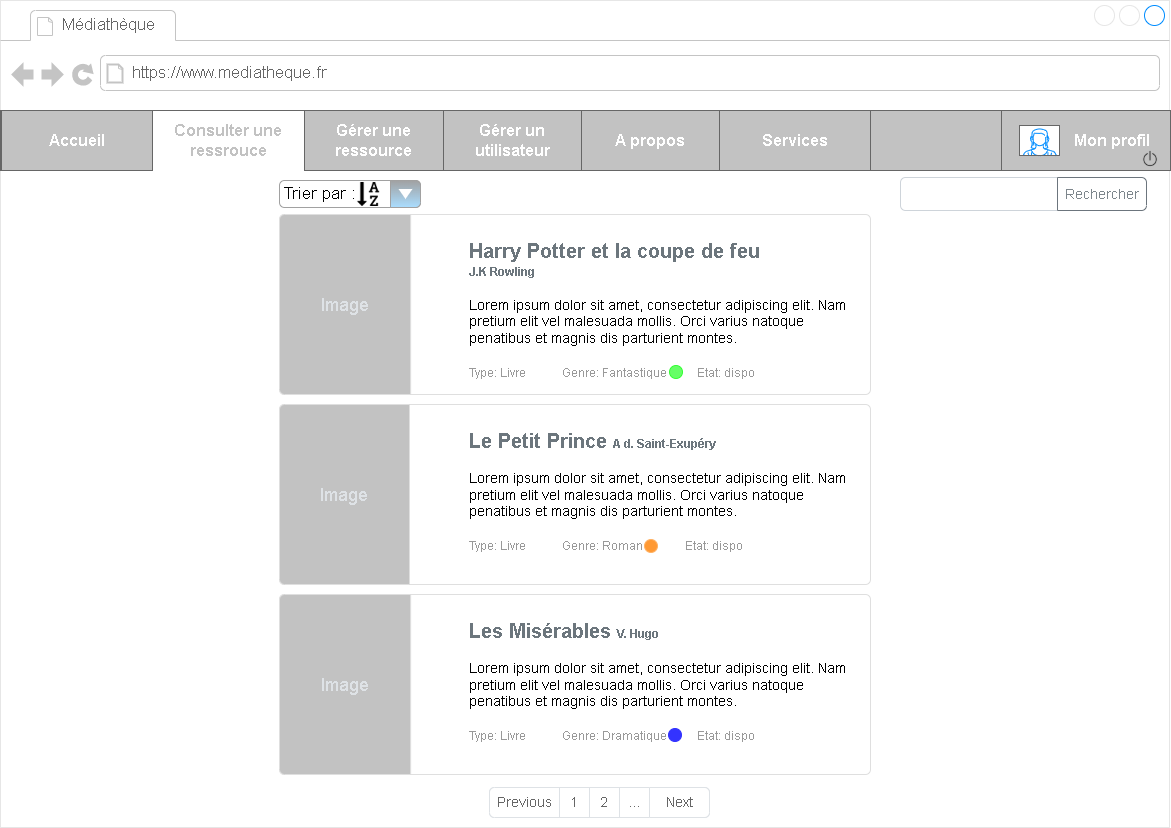

The diagram above was exported from draw.io. Its source (the exported page's mxGraphModel, read from the mxfile embedded in the PNG):
<mxGraphModel dx="2550" dy="1591" grid="1" gridSize="10" guides="1" tooltips="1" connect="1" arrows="1" fold="1" page="1" pageScale="1" pageWidth="1169" pageHeight="827" math="0" shadow="0">
  <root>
    <mxCell id="6pEGalEXN988fHv8bkiI-0" />
    <mxCell id="6pEGalEXN988fHv8bkiI-1" parent="6pEGalEXN988fHv8bkiI-0" />
    <mxCell id="jw-sKJdZKyoYY7lRWgD9-2" value="" style="ellipse;whiteSpace=wrap;html=1;aspect=fixed;shadow=0;labelBackgroundColor=default;strokeColor=#FFFF33;fillColor=#FFFF33;" vertex="1" parent="6pEGalEXN988fHv8bkiI-1">
      <mxGeometry x="-525" y="-288" width="13" height="13" as="geometry" />
    </mxCell>
    <mxCell id="6PWRT6hDFYkpvlV65UBd-0" value="" style="strokeWidth=1;shadow=0;dashed=0;align=center;html=1;shape=mxgraph.mockup.containers.browserWindow;rSize=0;strokeColor=#E6E6E6;strokeColor2=#008cff;strokeColor3=#c4c4c4;mainText=,;recursiveResize=0;" parent="6pEGalEXN988fHv8bkiI-1" vertex="1">
      <mxGeometry x="-1169" y="-827" width="1169" height="827" as="geometry" />
    </mxCell>
    <mxCell id="6PWRT6hDFYkpvlV65UBd-1" value="Médiathèque" style="strokeWidth=1;shadow=0;dashed=0;align=center;html=1;shape=mxgraph.mockup.containers.anchor;fontSize=17;fontColor=#666666;align=left;" parent="6PWRT6hDFYkpvlV65UBd-0" vertex="1">
      <mxGeometry x="60" y="12" width="150" height="26" as="geometry" />
    </mxCell>
    <mxCell id="6PWRT6hDFYkpvlV65UBd-2" value="https://www.mediatheque.fr" style="strokeWidth=1;shadow=0;dashed=0;align=center;html=1;shape=mxgraph.mockup.containers.anchor;rSize=0;fontSize=17;fontColor=#666666;align=left;" parent="6PWRT6hDFYkpvlV65UBd-0" vertex="1">
      <mxGeometry x="130" y="60" width="250" height="26" as="geometry" />
    </mxCell>
    <mxCell id="6PWRT6hDFYkpvlV65UBd-4" value="" style="rounded=0;whiteSpace=wrap;html=1;strokeColor=#A1A1A1;" parent="6PWRT6hDFYkpvlV65UBd-0" vertex="1">
      <mxGeometry y="110" width="1160" height="60" as="geometry" />
    </mxCell>
    <mxCell id="v8ZEa6mfONF1BPQ4MSxp-20" value="" style="html=1;shadow=0;dashed=0;shape=mxgraph.bootstrap.rrect;rSize=5;strokeColor=#CED4DA;html=1;whiteSpace=wrap;fillColor=#FFFFFF;fontColor=#7D868C;align=left;spacingLeft=0;spacing=15;fontSize=14;" parent="6PWRT6hDFYkpvlV65UBd-0" vertex="1">
      <mxGeometry x="900" y="177" width="227" height="33" as="geometry" />
    </mxCell>
    <mxCell id="v8ZEa6mfONF1BPQ4MSxp-21" value="Rechercher" style="html=1;shadow=0;dashed=0;shape=mxgraph.bootstrap.rightButton;strokeColor=#6C757D;gradientColor=inherit;fontColor=inherit;fillColor=inherit;rSize=5;perimeter=none;whiteSpace=wrap;resizeHeight=1;fontSize=14;" parent="v8ZEa6mfONF1BPQ4MSxp-20" vertex="1">
      <mxGeometry x="1" width="89" height="33" relative="1" as="geometry">
        <mxPoint x="-70" as="offset" />
      </mxGeometry>
    </mxCell>
    <mxCell id="v8ZEa6mfONF1BPQ4MSxp-18" value="&lt;b style=&quot;color: rgb(108 , 118 , 125)&quot;&gt;&lt;font style=&quot;font-size: 20px&quot;&gt;Les Misérables&amp;nbsp;&lt;/font&gt;&lt;font style=&quot;font-size: 12px&quot;&gt;V. Hugo&lt;/font&gt;&lt;br&gt;&lt;br style=&quot;font-size: 10px&quot;&gt;&lt;/b&gt;&lt;span style=&quot;font-family: &amp;#34;open sans&amp;#34; , &amp;#34;arial&amp;#34; , sans-serif ; text-align: justify ; background-color: rgb(255 , 255 , 255)&quot;&gt;Lorem ipsum dolor sit amet, consectetur adipiscing elit. Nam pretium elit vel malesuada mollis. Orci varius natoque penatibus et magnis dis parturient montes.&amp;nbsp;&lt;/span&gt;&lt;br&gt;&lt;br&gt;&lt;font color=&quot;#999999&quot;&gt;&lt;span style=&quot;font-size: 12px&quot;&gt;Type: Livre&amp;nbsp; &amp;nbsp; &amp;nbsp; &amp;nbsp; &amp;nbsp; &amp;nbsp; Genre: Dramatique&amp;nbsp; &amp;nbsp; &amp;nbsp; &amp;nbsp; &amp;nbsp; Etat: dispo&lt;/span&gt;&lt;/font&gt;" style="html=1;shadow=0;dashed=0;shape=mxgraph.bootstrap.rrect;rSize=5;strokeColor=#DFDFDF;html=1;whiteSpace=wrap;fillColor=#ffffff;fontColor=#000000;verticalAlign=top;align=left;spacing=20;fontSize=14;spacingLeft=170;" parent="6PWRT6hDFYkpvlV65UBd-0" vertex="1">
      <mxGeometry x="279" y="594" width="591" height="180" as="geometry" />
    </mxCell>
    <mxCell id="v8ZEa6mfONF1BPQ4MSxp-19" value="Image" style="html=1;shadow=0;dashed=0;shape=mxgraph.bootstrap.leftButton;rSize=5;perimeter=none;whiteSpace=wrap;fillColor=#C2C2C2;strokeColor=#DFDFDF;fontColor=#DEE2E6;resizeWidth=1;fontSize=18;" parent="v8ZEa6mfONF1BPQ4MSxp-18" vertex="1">
      <mxGeometry width="131.15" height="180" relative="1" as="geometry" />
    </mxCell>
    <mxCell id="jw-sKJdZKyoYY7lRWgD9-3" value="" style="ellipse;whiteSpace=wrap;html=1;aspect=fixed;shadow=0;labelBackgroundColor=default;strokeColor=#3333FF;fillColor=#3333FF;" vertex="1" parent="v8ZEa6mfONF1BPQ4MSxp-18">
      <mxGeometry x="389" y="134" width="13" height="13" as="geometry" />
    </mxCell>
    <mxCell id="v8ZEa6mfONF1BPQ4MSxp-16" value="&lt;b style=&quot;color: rgb(108 , 118 , 125)&quot;&gt;&lt;font style=&quot;font-size: 20px&quot;&gt;Le Petit Prince &lt;/font&gt;&lt;font style=&quot;font-size: 12px&quot;&gt;A d. Saint-Exupéry&lt;/font&gt;&lt;br&gt;&lt;br style=&quot;font-size: 10px&quot;&gt;&lt;/b&gt;&lt;span style=&quot;font-family: &amp;#34;open sans&amp;#34; , &amp;#34;arial&amp;#34; , sans-serif ; text-align: justify ; background-color: rgb(255 , 255 , 255)&quot;&gt;Lorem ipsum dolor sit amet, consectetur adipiscing elit. Nam pretium elit vel malesuada mollis. Orci varius natoque penatibus et magnis dis parturient montes.&amp;nbsp;&lt;/span&gt;&lt;br&gt;&lt;br&gt;&lt;font color=&quot;#999999&quot;&gt;&lt;span style=&quot;font-size: 12px&quot;&gt;Type: Livre&amp;nbsp; &amp;nbsp; &amp;nbsp; &amp;nbsp; &amp;nbsp; &amp;nbsp; Genre: Roman&amp;nbsp; &amp;nbsp; &amp;nbsp; &amp;nbsp; &amp;nbsp; &amp;nbsp; &amp;nbsp; Etat: dispo&lt;/span&gt;&lt;/font&gt;" style="html=1;shadow=0;dashed=0;shape=mxgraph.bootstrap.rrect;rSize=5;strokeColor=#DFDFDF;html=1;whiteSpace=wrap;fillColor=#ffffff;fontColor=#000000;verticalAlign=top;align=left;spacing=20;fontSize=14;spacingLeft=170;" parent="6PWRT6hDFYkpvlV65UBd-0" vertex="1">
      <mxGeometry x="279" y="404" width="591" height="180" as="geometry" />
    </mxCell>
    <mxCell id="v8ZEa6mfONF1BPQ4MSxp-17" value="Image" style="html=1;shadow=0;dashed=0;shape=mxgraph.bootstrap.leftButton;rSize=5;perimeter=none;whiteSpace=wrap;fillColor=#C2C2C2;strokeColor=#DFDFDF;fontColor=#DEE2E6;resizeWidth=1;fontSize=18;" parent="v8ZEa6mfONF1BPQ4MSxp-16" vertex="1">
      <mxGeometry width="130" height="180" relative="1" as="geometry" />
    </mxCell>
    <mxCell id="NNoTAnvwdr5aqvqmSrYG-0" value="" style="ellipse;whiteSpace=wrap;html=1;aspect=fixed;shadow=0;labelBackgroundColor=default;strokeColor=#FFB366;fillColor=#FF9933;" vertex="1" parent="v8ZEa6mfONF1BPQ4MSxp-16">
      <mxGeometry x="365" y="135" width="13" height="13" as="geometry" />
    </mxCell>
    <mxCell id="v8ZEa6mfONF1BPQ4MSxp-8" value="&lt;b style=&quot;color: rgb(108 , 118 , 125)&quot;&gt;&lt;span style=&quot;font-size: 20px&quot;&gt;Harry Potter et la coupe de feu&lt;/span&gt;&lt;br&gt;&lt;font style=&quot;font-size: 12px&quot;&gt;J.K Rowling&lt;/font&gt;&lt;br&gt;&lt;br style=&quot;font-size: 10px&quot;&gt;&lt;/b&gt;&lt;span style=&quot;font-family: &amp;#34;open sans&amp;#34; , &amp;#34;arial&amp;#34; , sans-serif ; text-align: justify ; background-color: rgb(255 , 255 , 255)&quot;&gt;Lorem ipsum dolor sit amet, consectetur adipiscing elit. Nam pretium elit vel malesuada mollis. Orci varius natoque penatibus et magnis dis parturient montes.&amp;nbsp;&lt;/span&gt;&lt;br&gt;&lt;br&gt;&lt;font color=&quot;#999999&quot;&gt;&lt;span style=&quot;font-size: 12px&quot;&gt;Type: Livre&amp;nbsp; &amp;nbsp; &amp;nbsp; &amp;nbsp; &amp;nbsp; &amp;nbsp; Genre: Fantastique&amp;nbsp; &amp;nbsp; &amp;nbsp; &amp;nbsp; &amp;nbsp; Etat: dispo&lt;/span&gt;&lt;/font&gt;" style="html=1;shadow=0;dashed=0;shape=mxgraph.bootstrap.rrect;rSize=5;strokeColor=#DFDFDF;html=1;whiteSpace=wrap;fillColor=#ffffff;fontColor=#000000;verticalAlign=top;align=left;spacing=20;fontSize=14;spacingLeft=170;" parent="6PWRT6hDFYkpvlV65UBd-0" vertex="1">
      <mxGeometry x="279" y="214" width="591" height="180" as="geometry" />
    </mxCell>
    <mxCell id="v8ZEa6mfONF1BPQ4MSxp-9" value="Image" style="html=1;shadow=0;dashed=0;shape=mxgraph.bootstrap.leftButton;rSize=5;perimeter=none;whiteSpace=wrap;fillColor=#C2C2C2;strokeColor=#DFDFDF;fontColor=#DEE2E6;resizeWidth=1;fontSize=18;" parent="v8ZEa6mfONF1BPQ4MSxp-8" vertex="1">
      <mxGeometry width="131.15" height="180" relative="1" as="geometry" />
    </mxCell>
    <mxCell id="jw-sKJdZKyoYY7lRWgD9-1" value="" style="ellipse;whiteSpace=wrap;html=1;aspect=fixed;shadow=0;labelBackgroundColor=default;strokeColor=#33FF33;fillColor=#66FF66;" vertex="1" parent="v8ZEa6mfONF1BPQ4MSxp-8">
      <mxGeometry x="390" y="151" width="13" height="13" as="geometry" />
    </mxCell>
    <mxCell id="oddmXd4pqLXdKhyzwtCt-15" value="Trier par :&amp;nbsp;" style="strokeWidth=1;shadow=0;dashed=0;align=center;html=1;shape=mxgraph.mockup.forms.comboBox;align=left;fillColor2=#aaddff;mainText=;fontSize=17;spacingLeft=3;labelBackgroundColor=default;fillColor=#A1A1A1;strokeColor=#A1A1A1;" vertex="1" parent="6PWRT6hDFYkpvlV65UBd-0">
      <mxGeometry x="279" y="180" width="141" height="27" as="geometry" />
    </mxCell>
    <mxCell id="oddmXd4pqLXdKhyzwtCt-16" value="" style="shape=image;html=1;verticalAlign=top;verticalLabelPosition=bottom;labelBackgroundColor=#ffffff;imageAspect=0;aspect=fixed;image=https://cdn2.iconfinder.com/data/icons/font-awesome/1792/sort-alpha-asc-128.png;shadow=0;fontColor=default;strokeColor=#A1A1A1;fillColor=#A1A1A1;gradientColor=#000000;" vertex="1" parent="6PWRT6hDFYkpvlV65UBd-0">
      <mxGeometry x="356" y="182" width="24" height="24" as="geometry" />
    </mxCell>
    <mxCell id="oddmXd4pqLXdKhyzwtCt-5" value="" style="html=1;shadow=0;dashed=0;shape=mxgraph.bootstrap.rrect;rSize=5;strokeColor=#DEE2E6;html=1;whiteSpace=wrap;fillColor=#ffffff;fontColor=#666666;fontSize=14;" vertex="1" parent="6PWRT6hDFYkpvlV65UBd-0">
      <mxGeometry x="489" y="787" width="220" height="30" as="geometry" />
    </mxCell>
    <mxCell id="oddmXd4pqLXdKhyzwtCt-6" value="Previous" style="strokeColor=inherit;fillColor=inherit;gradientColor=inherit;fontColor=inherit;html=1;shadow=0;dashed=0;shape=mxgraph.bootstrap.leftButton;rSize=5;perimeter=none;whiteSpace=wrap;resizeHeight=1;fontSize=14;" vertex="1" parent="oddmXd4pqLXdKhyzwtCt-5">
      <mxGeometry width="70" height="30" relative="1" as="geometry" />
    </mxCell>
    <mxCell id="oddmXd4pqLXdKhyzwtCt-7" value="1" style="strokeColor=inherit;fillColor=inherit;gradientColor=inherit;fontColor=inherit;html=1;shadow=0;dashed=0;perimeter=none;whiteSpace=wrap;resizeHeight=1;fontSize=14;" vertex="1" parent="oddmXd4pqLXdKhyzwtCt-5">
      <mxGeometry width="30" height="30" relative="1" as="geometry">
        <mxPoint x="70" as="offset" />
      </mxGeometry>
    </mxCell>
    <mxCell id="oddmXd4pqLXdKhyzwtCt-8" value="2" style="strokeColor=inherit;fillColor=inherit;gradientColor=inherit;fontColor=inherit;html=1;shadow=0;dashed=0;perimeter=none;whiteSpace=wrap;resizeHeight=1;fontSize=14;" vertex="1" parent="oddmXd4pqLXdKhyzwtCt-5">
      <mxGeometry width="30" height="30" relative="1" as="geometry">
        <mxPoint x="100" as="offset" />
      </mxGeometry>
    </mxCell>
    <mxCell id="oddmXd4pqLXdKhyzwtCt-9" value="..." style="strokeColor=inherit;fillColor=inherit;gradientColor=inherit;fontColor=inherit;html=1;shadow=0;dashed=0;perimeter=none;whiteSpace=wrap;resizeHeight=1;fontSize=14;" vertex="1" parent="oddmXd4pqLXdKhyzwtCt-5">
      <mxGeometry width="30" height="30" relative="1" as="geometry">
        <mxPoint x="130" as="offset" />
      </mxGeometry>
    </mxCell>
    <mxCell id="oddmXd4pqLXdKhyzwtCt-10" value="Next" style="strokeColor=inherit;fillColor=inherit;gradientColor=inherit;fontColor=inherit;html=1;shadow=0;dashed=0;shape=mxgraph.bootstrap.rightButton;rSize=5;perimeter=none;whiteSpace=wrap;resizeHeight=1;fontSize=14;" vertex="1" parent="oddmXd4pqLXdKhyzwtCt-5">
      <mxGeometry x="1" width="60" height="30" relative="1" as="geometry">
        <mxPoint x="-60" as="offset" />
      </mxGeometry>
    </mxCell>
    <mxCell id="pBbfcT14cwRcgGWVus7V-0" value="" style="rounded=0;whiteSpace=wrap;html=1;fontSize=12;fontColor=#333333;strokeColor=#666666;fillColor=#C2C2C2;" vertex="1" parent="6PWRT6hDFYkpvlV65UBd-0">
      <mxGeometry y="110" width="1159" height="60" as="geometry" />
    </mxCell>
    <UserObject label="&amp;nbsp; &amp;nbsp; &amp;nbsp; &amp;nbsp; &amp;nbsp; &amp;nbsp; &amp;nbsp;Mon profil" link="data:page/id,lGLJw4ro3tzLa91ZYzbf" id="pBbfcT14cwRcgGWVus7V-6">
      <mxCell style="rounded=0;whiteSpace=wrap;html=1;fontSize=16;fontColor=#FFFFFF;strokeColor=#666666;fillColor=#C2C2C2;align=center;fontStyle=1" vertex="1" parent="6PWRT6hDFYkpvlV65UBd-0">
        <mxGeometry x="1001" y="110" width="169" height="60" as="geometry" />
      </mxCell>
    </UserObject>
    <mxCell id="wp-OK01ZfuuvIfivFxu2-0" value="" style="verticalLabelPosition=bottom;shadow=0;dashed=0;align=center;html=1;verticalAlign=top;strokeWidth=1;shape=mxgraph.mockup.containers.userFemale;strokeColor=#666666;strokeColor2=#008cff;fontSize=12;fontColor=#FFFFFF;fillColor=#FFFFFF;gradientColor=#FFFFFF;" vertex="1" parent="6PWRT6hDFYkpvlV65UBd-0">
      <mxGeometry x="1019" y="125" width="40" height="30" as="geometry" />
    </mxCell>
    <mxCell id="jeCIocZJ1WwOQnXRO9zH-0" value="" style="rounded=0;whiteSpace=wrap;html=1;shadow=0;labelBackgroundColor=none;fontSize=19;strokeColor=#FFFFFF;fillColor=#FFFFFF;" vertex="1" parent="6PWRT6hDFYkpvlV65UBd-0">
      <mxGeometry x="303" y="163.5" width="150" height="6.5" as="geometry" />
    </mxCell>
    <UserObject label="Services" link="data:page/id,1y3C5vE3ofAHqLID96lu" id="6Hn4dbaK_-GFJlBOqGNE-6">
      <mxCell style="rounded=0;whiteSpace=wrap;html=1;fontSize=16;fontColor=#FFFFFF;strokeColor=#666666;fillColor=#C2C2C2;fontStyle=1" vertex="1" parent="6PWRT6hDFYkpvlV65UBd-0">
        <mxGeometry x="719" y="110" width="151" height="60" as="geometry" />
      </mxCell>
    </UserObject>
    <UserObject label="Consulter une ressrouce" link="data:page/id,vRAD9Q63Qiz3Y1zbIMJT" id="6Hn4dbaK_-GFJlBOqGNE-7">
      <mxCell style="rounded=0;whiteSpace=wrap;html=1;fontSize=16;strokeColor=#666666;fillColor=#FFFFFF;fontColor=#C2C2C2;fontStyle=1" vertex="1" parent="6PWRT6hDFYkpvlV65UBd-0">
        <mxGeometry x="152" y="110" width="152" height="60" as="geometry" />
      </mxCell>
    </UserObject>
    <UserObject label="Gérer un utilisateur" link="data:page/id,gnByjOrjejcISsql6juy" id="6Hn4dbaK_-GFJlBOqGNE-9">
      <mxCell style="rounded=0;whiteSpace=wrap;html=1;fontSize=16;strokeColor=#666666;fillColor=#C2C2C2;fontColor=#FFFFFF;fontStyle=1" vertex="1" parent="6PWRT6hDFYkpvlV65UBd-0">
        <mxGeometry x="443" y="110" width="138" height="60" as="geometry" />
      </mxCell>
    </UserObject>
    <UserObject label="A propos" link="data:page/id,FaWUZfU0TmcHPQL3xSgL" id="6Hn4dbaK_-GFJlBOqGNE-10">
      <mxCell style="rounded=0;whiteSpace=wrap;html=1;fontSize=16;strokeColor=#666666;fillColor=#C2C2C2;fontColor=#FFFFFF;fontStyle=1" vertex="1" parent="6PWRT6hDFYkpvlV65UBd-0">
        <mxGeometry x="581" y="110" width="138" height="60" as="geometry" />
      </mxCell>
    </UserObject>
    <mxCell id="6Hn4dbaK_-GFJlBOqGNE-12" value="" style="rounded=0;whiteSpace=wrap;html=1;shadow=0;labelBackgroundColor=none;fontSize=29;strokeColor=#FFFFFF;fillColor=#FFFFFF;" vertex="1" parent="6PWRT6hDFYkpvlV65UBd-0">
      <mxGeometry x="152" y="168.5" width="155" height="1.5" as="geometry" />
    </mxCell>
    <UserObject label="Gérer une ressource" link="data:page/id,QXc0wzj-9IYIJqLfSLoC" id="6Hn4dbaK_-GFJlBOqGNE-8">
      <mxCell style="rounded=0;whiteSpace=wrap;html=1;fontSize=16;strokeColor=#666666;fillColor=#C2C2C2;fontColor=#FFFFFF;fontStyle=1" vertex="1" parent="6PWRT6hDFYkpvlV65UBd-0">
        <mxGeometry x="304" y="110" width="139" height="60" as="geometry" />
      </mxCell>
    </UserObject>
    <UserObject label="Accueil" link="data:page/id,yl5hMWLeE0mNzgKsfhri" id="6Hn4dbaK_-GFJlBOqGNE-11">
      <mxCell style="rounded=0;whiteSpace=wrap;html=1;fontSize=16;fontColor=#FFFFFF;strokeColor=#666666;fillColor=#C2C2C2;fontStyle=1" vertex="1" parent="6PWRT6hDFYkpvlV65UBd-0">
        <mxGeometry x="1" y="110" width="151" height="60" as="geometry" />
      </mxCell>
    </UserObject>
    <mxCell id="i4k-yJCXX20UQQmHrJsQ-0" value="" style="shape=image;html=1;verticalAlign=top;verticalLabelPosition=bottom;labelBackgroundColor=#ffffff;imageAspect=0;aspect=fixed;image=https://cdn4.iconfinder.com/data/icons/ui-office/512/User_Interface-40-128.png;shadow=0;fontSize=31;fontColor=#C2C2C2;strokeColor=#FFFFFF;fillColor=#666666;gradientColor=#000000;fontStyle=1;strokeWidth=2;" vertex="1" parent="6PWRT6hDFYkpvlV65UBd-0">
      <mxGeometry x="1140" y="148.5" width="20" height="20" as="geometry" />
    </mxCell>
  </root>
</mxGraphModel>